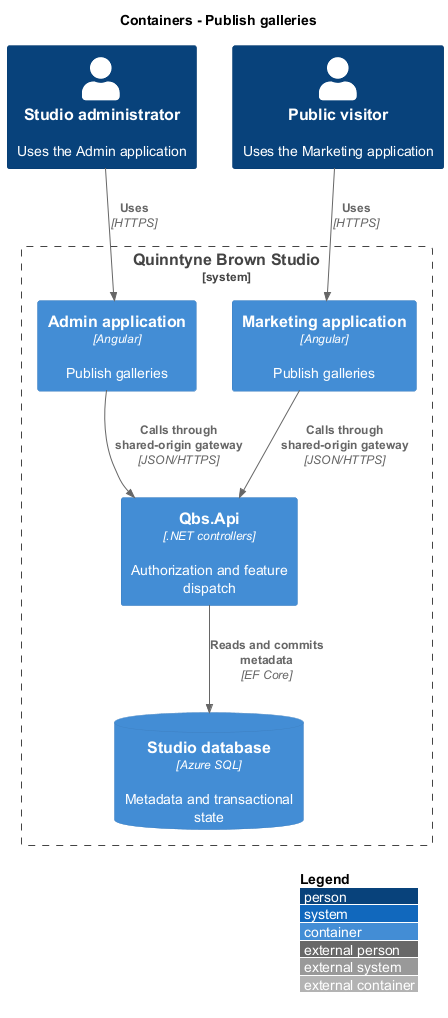

The diagram above was rendered by PlantUML. Its source (embedded in the PNG):
@startuml
!include <C4/C4_Container>
LAYOUT_WITH_LEGEND()
title Containers - Publish galleries
Person(actor0, "Studio administrator", "Uses the Admin application")
Person(actor1, "Public visitor", "Uses the Marketing application")
System_Boundary(studio, "Quinntyne Brown Studio") {
 Container(app0, "Admin application", "Angular", "Publish galleries")
 Container(app1, "Marketing application", "Angular", "Publish galleries")
 Container(api, "Qbs.Api", ".NET controllers", "Authorization and feature dispatch")
 ContainerDb(db, "Studio database", "Azure SQL", "Metadata and transactional state")
}
Rel(actor0, app0, "Uses", "HTTPS")
Rel(app0, api, "Calls through shared-origin gateway", "JSON/HTTPS")
Rel(actor1, app1, "Uses", "HTTPS")
Rel(app1, api, "Calls through shared-origin gateway", "JSON/HTTPS")
Rel(api, db, "Reads and commits metadata", "EF Core")
@enduml